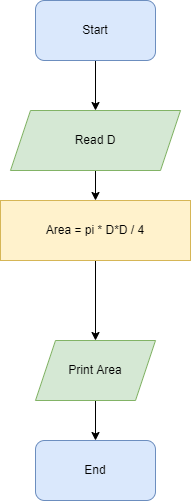

The diagram above was exported from draw.io. Its source (the exported page's mxGraphModel, read from the mxfile embedded in the PNG):
<mxGraphModel dx="868" dy="450" grid="1" gridSize="10" guides="1" tooltips="1" connect="1" arrows="1" fold="1" page="1" pageScale="1" pageWidth="827" pageHeight="1169" math="0" shadow="0">
  <root>
    <mxCell id="0" />
    <mxCell id="1" parent="0" />
    <mxCell id="gRn8iIUUVmh1isd_jk5E-1" value="" style="edgeStyle=orthogonalEdgeStyle;rounded=0;orthogonalLoop=1;jettySize=auto;html=1;" edge="1" parent="1" source="gRn8iIUUVmh1isd_jk5E-2" target="gRn8iIUUVmh1isd_jk5E-4">
      <mxGeometry relative="1" as="geometry" />
    </mxCell>
    <mxCell id="gRn8iIUUVmh1isd_jk5E-2" value="Start" style="rounded=1;whiteSpace=wrap;html=1;fillColor=#dae8fc;strokeColor=#6c8ebf;" vertex="1" parent="1">
      <mxGeometry x="405" y="120" width="120" height="60" as="geometry" />
    </mxCell>
    <mxCell id="gRn8iIUUVmh1isd_jk5E-3" value="" style="edgeStyle=orthogonalEdgeStyle;rounded=0;orthogonalLoop=1;jettySize=auto;html=1;" edge="1" parent="1" source="gRn8iIUUVmh1isd_jk5E-4" target="gRn8iIUUVmh1isd_jk5E-6">
      <mxGeometry relative="1" as="geometry" />
    </mxCell>
    <mxCell id="gRn8iIUUVmh1isd_jk5E-4" value="Read D" style="shape=parallelogram;perimeter=parallelogramPerimeter;whiteSpace=wrap;html=1;fixedSize=1;fillColor=#d5e8d4;strokeColor=#82b366;" vertex="1" parent="1">
      <mxGeometry x="380" y="230" width="170" height="60" as="geometry" />
    </mxCell>
    <mxCell id="gRn8iIUUVmh1isd_jk5E-5" value="" style="edgeStyle=orthogonalEdgeStyle;rounded=0;orthogonalLoop=1;jettySize=auto;html=1;" edge="1" parent="1" source="gRn8iIUUVmh1isd_jk5E-6" target="gRn8iIUUVmh1isd_jk5E-8">
      <mxGeometry relative="1" as="geometry" />
    </mxCell>
    <mxCell id="gRn8iIUUVmh1isd_jk5E-6" value="Area = pi * D*D / 4" style="rounded=0;whiteSpace=wrap;html=1;fillColor=#fff2cc;strokeColor=#d6b656;" vertex="1" parent="1">
      <mxGeometry x="370" y="320" width="190" height="60" as="geometry" />
    </mxCell>
    <mxCell id="gRn8iIUUVmh1isd_jk5E-7" value="" style="edgeStyle=orthogonalEdgeStyle;rounded=0;orthogonalLoop=1;jettySize=auto;html=1;" edge="1" parent="1" source="gRn8iIUUVmh1isd_jk5E-8" target="gRn8iIUUVmh1isd_jk5E-9">
      <mxGeometry relative="1" as="geometry" />
    </mxCell>
    <mxCell id="gRn8iIUUVmh1isd_jk5E-8" value="Print Area" style="shape=parallelogram;perimeter=parallelogramPerimeter;whiteSpace=wrap;html=1;fixedSize=1;rounded=0;fillColor=#d5e8d4;strokeColor=#82b366;" vertex="1" parent="1">
      <mxGeometry x="405" y="460" width="120" height="60" as="geometry" />
    </mxCell>
    <mxCell id="gRn8iIUUVmh1isd_jk5E-9" value="End" style="rounded=1;whiteSpace=wrap;html=1;fillColor=#dae8fc;strokeColor=#6c8ebf;" vertex="1" parent="1">
      <mxGeometry x="405" y="560" width="120" height="60" as="geometry" />
    </mxCell>
  </root>
</mxGraphModel>